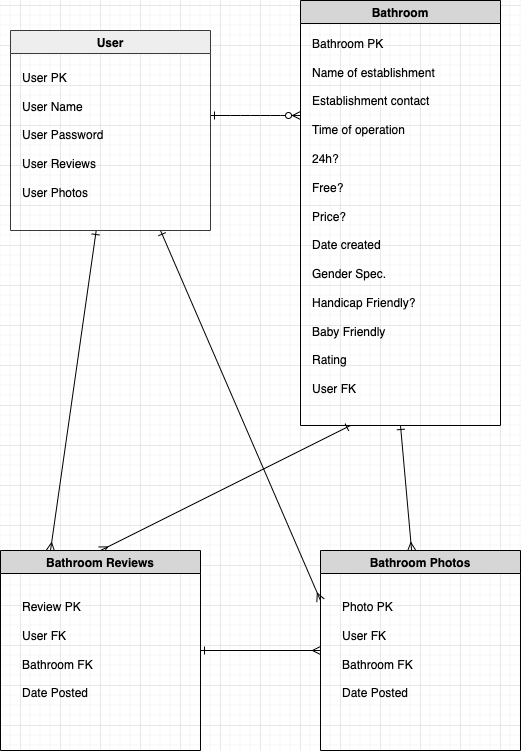

The diagram above was exported from draw.io. Its source (the exported page's mxGraphModel, read from the mxfile embedded in the PNG):
<mxGraphModel dx="1057" dy="746" grid="1" gridSize="10" guides="1" tooltips="1" connect="1" arrows="1" fold="1" page="1" pageScale="1" pageWidth="850" pageHeight="900" math="0" shadow="0" extFonts="Permanent Marker^https://fonts.googleapis.com/css?family=Permanent+Marker">
  <root>
    <mxCell id="0" />
    <mxCell id="1" parent="0" />
    <mxCell id="C-vyLk0tnHw3VtMMgP7b-1" value="" style="edgeStyle=entityRelationEdgeStyle;endArrow=ERzeroToMany;startArrow=ERone;endFill=1;startFill=0;" parent="1" edge="1">
      <mxGeometry width="100" height="100" relative="1" as="geometry">
        <mxPoint x="350" y="190" as="sourcePoint" />
        <mxPoint x="440" y="190" as="targetPoint" />
      </mxGeometry>
    </mxCell>
    <mxCell id="TULYbme8tB8v8xwty9_D-31" style="edgeStyle=none;orthogonalLoop=1;jettySize=auto;html=1;strokeColor=default;rounded=0;startArrow=ERone;startFill=0;endArrow=ERmany;endFill=0;exitX=0.5;exitY=1;exitDx=0;exitDy=0;" edge="1" parent="1" source="TULYbme8tB8v8xwty9_D-34" target="TULYbme8tB8v8xwty9_D-29">
      <mxGeometry relative="1" as="geometry">
        <mxPoint x="550" y="575" as="sourcePoint" />
      </mxGeometry>
    </mxCell>
    <mxCell id="TULYbme8tB8v8xwty9_D-32" style="edgeStyle=none;rounded=0;orthogonalLoop=1;jettySize=auto;html=1;exitX=0.25;exitY=1;exitDx=0;exitDy=0;entryX=0.5;entryY=0;entryDx=0;entryDy=0;startArrow=ERone;startFill=0;endArrow=ERmany;endFill=0;strokeColor=default;" edge="1" parent="1" source="TULYbme8tB8v8xwty9_D-34" target="TULYbme8tB8v8xwty9_D-28">
      <mxGeometry relative="1" as="geometry">
        <mxPoint x="502.5" y="245" as="sourcePoint" />
      </mxGeometry>
    </mxCell>
    <mxCell id="TULYbme8tB8v8xwty9_D-42" style="edgeStyle=none;rounded=0;orthogonalLoop=1;jettySize=auto;html=1;entryX=0.25;entryY=0;entryDx=0;entryDy=0;startArrow=ERone;startFill=0;endArrow=ERmany;endFill=0;strokeColor=default;" edge="1" parent="1" source="TULYbme8tB8v8xwty9_D-27" target="TULYbme8tB8v8xwty9_D-28">
      <mxGeometry relative="1" as="geometry" />
    </mxCell>
    <mxCell id="TULYbme8tB8v8xwty9_D-27" value="User" style="swimlane;fillColor=#eeeeee;strokeColor=#36393d;" vertex="1" parent="1">
      <mxGeometry x="150" y="105" width="200" height="200" as="geometry" />
    </mxCell>
    <mxCell id="TULYbme8tB8v8xwty9_D-33" value="User PK&lt;br&gt;&lt;br&gt;User Name&lt;br&gt;&lt;br&gt;&lt;div style=&quot;&quot;&gt;&lt;span style=&quot;background-color: initial;&quot;&gt;User Password&lt;/span&gt;&lt;/div&gt;&lt;div style=&quot;&quot;&gt;&lt;span style=&quot;background-color: initial;&quot;&gt;&lt;br&gt;&lt;/span&gt;&lt;/div&gt;&lt;div style=&quot;&quot;&gt;&lt;span style=&quot;background-color: initial;&quot;&gt;User Reviews&lt;/span&gt;&lt;/div&gt;&lt;div style=&quot;&quot;&gt;&lt;span style=&quot;background-color: initial;&quot;&gt;&lt;br&gt;&lt;/span&gt;&lt;/div&gt;&lt;div style=&quot;&quot;&gt;&lt;span style=&quot;background-color: initial;&quot;&gt;User Photos&amp;nbsp;&lt;/span&gt;&lt;/div&gt;" style="text;html=1;strokeColor=none;fillColor=none;align=left;verticalAlign=middle;whiteSpace=wrap;rounded=0;" vertex="1" parent="TULYbme8tB8v8xwty9_D-27">
      <mxGeometry x="10" y="20" width="170" height="170" as="geometry" />
    </mxCell>
    <mxCell id="TULYbme8tB8v8xwty9_D-40" style="edgeStyle=none;rounded=0;orthogonalLoop=1;jettySize=auto;html=1;exitX=1;exitY=0.5;exitDx=0;exitDy=0;entryX=0;entryY=0.5;entryDx=0;entryDy=0;startArrow=ERone;startFill=0;endArrow=ERmany;endFill=0;strokeColor=default;" edge="1" parent="1" source="TULYbme8tB8v8xwty9_D-28" target="TULYbme8tB8v8xwty9_D-29">
      <mxGeometry relative="1" as="geometry" />
    </mxCell>
    <mxCell id="TULYbme8tB8v8xwty9_D-28" value="Bathroom Reviews" style="swimlane;fillColor=#D6D6D6;" vertex="1" parent="1">
      <mxGeometry x="140" y="625" width="200" height="200" as="geometry" />
    </mxCell>
    <mxCell id="TULYbme8tB8v8xwty9_D-38" value="Review PK&lt;br&gt;&lt;br&gt;User FK&lt;br&gt;&lt;br&gt;Bathroom FK&lt;br&gt;&lt;br&gt;Date Posted" style="text;html=1;strokeColor=none;fillColor=none;align=left;verticalAlign=middle;whiteSpace=wrap;rounded=0;" vertex="1" parent="TULYbme8tB8v8xwty9_D-28">
      <mxGeometry x="20" y="20" width="120" height="160" as="geometry" />
    </mxCell>
    <mxCell id="TULYbme8tB8v8xwty9_D-29" value="Bathroom Photos" style="swimlane;fillColor=#D6D6D6;" vertex="1" parent="1">
      <mxGeometry x="460" y="625" width="200" height="200" as="geometry" />
    </mxCell>
    <mxCell id="TULYbme8tB8v8xwty9_D-39" value="Photo PK&lt;br&gt;&lt;br&gt;User FK&lt;br&gt;&lt;br&gt;Bathroom FK&lt;br&gt;&lt;br&gt;Date Posted" style="text;html=1;strokeColor=none;fillColor=none;align=left;verticalAlign=middle;whiteSpace=wrap;rounded=0;" vertex="1" parent="TULYbme8tB8v8xwty9_D-29">
      <mxGeometry x="20" y="20" width="120" height="160" as="geometry" />
    </mxCell>
    <mxCell id="TULYbme8tB8v8xwty9_D-34" value="Bathroom" style="swimlane;fillColor=#D6D6D6;" vertex="1" parent="1">
      <mxGeometry x="440" y="75" width="200" height="425" as="geometry" />
    </mxCell>
    <mxCell id="TULYbme8tB8v8xwty9_D-36" value="Bathroom PK&lt;br&gt;&lt;br&gt;&lt;div style=&quot;&quot;&gt;Name of establishment&lt;/div&gt;&lt;div style=&quot;&quot;&gt;&lt;br&gt;&lt;/div&gt;&lt;div style=&quot;&quot;&gt;Establishment contact&lt;/div&gt;&lt;div style=&quot;&quot;&gt;&lt;br&gt;&lt;/div&gt;&lt;div style=&quot;&quot;&gt;Time of operation&lt;/div&gt;&lt;div style=&quot;&quot;&gt;&lt;br&gt;&lt;/div&gt;&lt;div style=&quot;&quot;&gt;24h?&lt;/div&gt;&lt;div style=&quot;&quot;&gt;&lt;br&gt;&lt;/div&gt;&lt;div style=&quot;&quot;&gt;Free?&lt;/div&gt;&lt;div style=&quot;&quot;&gt;&lt;br&gt;&lt;/div&gt;&lt;div style=&quot;&quot;&gt;Price?&lt;/div&gt;&lt;div style=&quot;&quot;&gt;&lt;br&gt;&lt;/div&gt;&lt;div style=&quot;&quot;&gt;Date created&lt;/div&gt;&lt;div style=&quot;&quot;&gt;&lt;br&gt;&lt;/div&gt;&lt;div style=&quot;&quot;&gt;Gender Spec.&lt;br&gt;&lt;br&gt;Handicap Friendly?&lt;/div&gt;&lt;div style=&quot;&quot;&gt;&lt;br&gt;&lt;/div&gt;&lt;div style=&quot;&quot;&gt;Baby Friendly&lt;/div&gt;&lt;div style=&quot;&quot;&gt;&lt;br&gt;&lt;/div&gt;&lt;div style=&quot;&quot;&gt;Rating&lt;/div&gt;&lt;div style=&quot;&quot;&gt;&lt;br&gt;&lt;/div&gt;&lt;div style=&quot;&quot;&gt;User FK&lt;/div&gt;&lt;div style=&quot;&quot;&gt;&lt;br&gt;&lt;/div&gt;&lt;div style=&quot;&quot;&gt;&lt;br&gt;&lt;/div&gt;&lt;div style=&quot;&quot;&gt;&lt;br&gt;&lt;/div&gt;&lt;div style=&quot;&quot;&gt;&lt;br&gt;&lt;/div&gt;" style="text;html=1;strokeColor=none;fillColor=none;align=left;verticalAlign=middle;whiteSpace=wrap;rounded=0;" vertex="1" parent="TULYbme8tB8v8xwty9_D-34">
      <mxGeometry x="10" y="70" width="180" height="350" as="geometry" />
    </mxCell>
    <mxCell id="TULYbme8tB8v8xwty9_D-43" style="edgeStyle=none;rounded=0;orthogonalLoop=1;jettySize=auto;html=1;entryX=0;entryY=0.25;entryDx=0;entryDy=0;startArrow=ERone;startFill=0;endArrow=ERmany;endFill=0;strokeColor=default;exitX=0.75;exitY=1;exitDx=0;exitDy=0;" edge="1" parent="1" source="TULYbme8tB8v8xwty9_D-27" target="TULYbme8tB8v8xwty9_D-29">
      <mxGeometry relative="1" as="geometry">
        <mxPoint x="240" y="310" as="sourcePoint" />
      </mxGeometry>
    </mxCell>
  </root>
</mxGraphModel>